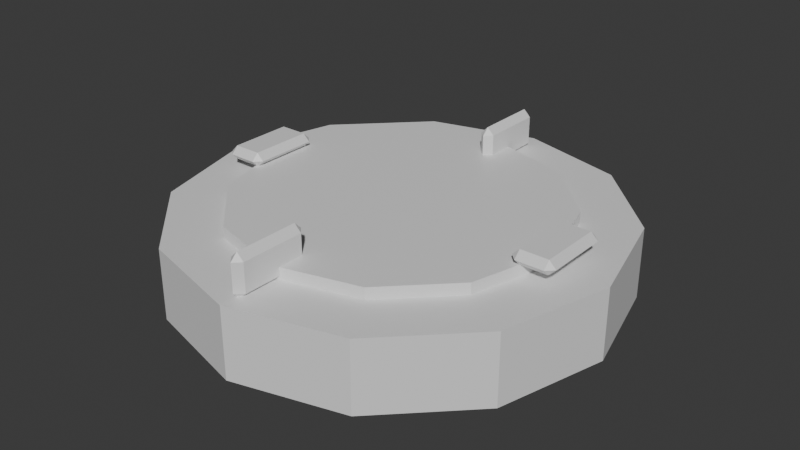 # Source: OutpostSlot.blend  (saved by Blender 5.1.30; exported with 4.5.12 LTS)
import bpy
from mathutils import Matrix  # noqa: F401  (used for matrix-valued properties, if any)

bpy.ops.wm.read_factory_settings(use_empty=True)
scene = bpy.context.scene
scene.name = 'Scene'

# ---- collections
col_collection = bpy.data.collections.new('Collection'); scene.collection.children.link(col_collection)

# ---- materials (node trees are filled in below, after node groups)
mat_dc_stone = bpy.data.materials.new('DC_Stone')
mat_dc_stone.diffuse_color = (0.541, 0.588, 0.639, 1.0)
mat_dc_stone.roughness = 0.82
mat_dc_magic = bpy.data.materials.new('DC_Magic')
mat_dc_magic.diffuse_color = (0.235, 0.749, 0.937, 1.0)
mat_dc_magic.roughness = 0.82
mat_dc_defender = bpy.data.materials.new('DC_Defender')
mat_dc_defender.diffuse_color = (0.114, 0.435, 0.82, 1.0)
mat_dc_defender.roughness = 0.82

# ---- material node trees
mat_dc_stone.use_nodes = True; mat_dc_stone.node_tree.nodes.clear()
_N = mat_dc_stone.node_tree.nodes; _L = mat_dc_stone.node_tree.links
n0 = _N.new('ShaderNodeBsdfPrincipled'); n0.name = 'Principled BSDF'; n0.location = (-200, 100)
n1 = _N.new('ShaderNodeOutputMaterial'); n1.name = 'Material Output'; n1.location = (200, 100)
_L.new(n0.outputs[0], n1.inputs[0])
n1.is_active_output = True
mat_dc_magic.use_nodes = True; mat_dc_magic.node_tree.nodes.clear()
_N = mat_dc_magic.node_tree.nodes; _L = mat_dc_magic.node_tree.links
n0 = _N.new('ShaderNodeBsdfPrincipled'); n0.name = 'Principled BSDF'; n0.location = (-200, 100)
n1 = _N.new('ShaderNodeOutputMaterial'); n1.name = 'Material Output'; n1.location = (200, 100)
_L.new(n0.outputs[0], n1.inputs[0])
n1.is_active_output = True
mat_dc_defender.use_nodes = True; mat_dc_defender.node_tree.nodes.clear()
_N = mat_dc_defender.node_tree.nodes; _L = mat_dc_defender.node_tree.links
n0 = _N.new('ShaderNodeBsdfPrincipled'); n0.name = 'Principled BSDF'; n0.location = (-200, 100)
n1 = _N.new('ShaderNodeOutputMaterial'); n1.name = 'Material Output'; n1.location = (200, 100)
_L.new(n0.outputs[0], n1.inputs[0])
n1.is_active_output = True

# ---- world
world_world = bpy.data.worlds.new('World'); scene.world = world_world
world_world.use_nodes = True; world_world.node_tree.nodes.clear()
_N = world_world.node_tree.nodes; _L = world_world.node_tree.links
n0 = _N.new('ShaderNodeOutputWorld'); n0.name = 'World Output'; n0.location = (200, 100)
n1 = _N.new('ShaderNodeBackground'); n1.name = 'Background'; n1.location = (-200, 100)
n1.inputs[0].default_value = (0.05088, 0.05088, 0.05088, 1.0)
_L.new(n1.outputs[0], n0.inputs[0])
n0.is_active_output = True
world_world.color = (0.05088, 0.05088, 0.05088)
world_world.sun_shadow_jitter_overblur = 0.0

# ---- meshes
me_slotstone_mesh = bpy.data.meshes.new('SlotStone_Mesh')
me_slotstone_mesh.from_pydata([(0.0, 0.62, -0.1), (0.0, 0.62, 0.1), (0.31, 0.5369, -0.1), (0.31, 0.5369, 0.1), (0.5369, 0.31, -0.1), (0.5369, 0.31, 0.1), (0.62, 0.0, -0.1), (0.62, 0.0, 0.1), (0.5369, -0.31, -0.1), (0.5369, -0.31, 0.1), (0.31, -0.5369, -0.1), (0.31, -0.5369, 0.1), (0.0, -0.62, -0.1), (0.0, -0.62, 0.1), (-0.31, -0.5369, -0.1), (-0.31, -0.5369, 0.1), (-0.5369, -0.31, -0.1), (-0.5369, -0.31, 0.1), (-0.62, 0.0, -0.1), (-0.62, 0.0, 0.1), (-0.5369, 0.31, -0.1), (-0.5369, 0.31, 0.1), (-0.31, 0.5369, -0.1), (-0.31, 0.5369, 0.1)], [], [(0, 1, 3, 2), (2, 3, 5, 4), (4, 5, 7, 6), (6, 7, 9, 8), (8, 9, 11, 10), (10, 11, 13, 12), (12, 13, 15, 14), (14, 15, 17, 16), (16, 17, 19, 18), (18, 19, 21, 20), (3, 1, 23, 21, 19, 17, 15, 13, 11, 9, 7, 5), (20, 21, 23, 22), (22, 23, 1, 0), (0, 2, 4, 6, 8, 10, 12, 14, 16, 18, 20, 22)])
_uv = me_slotstone_mesh.uv_layers.new(name='UVMap')
_uv.uv.foreach_set('vector', [1.0, 0.5, 1.0, 1.0, 0.9167, 1.0, 0.9167, 0.5, 0.9167, 0.5, 0.9167, 1.0, 0.8333, 1.0, 0.8333, 0.5, 0.8333, 0.5, 0.8333, 1.0, 0.75, 1.0, 0.75, 0.5, 0.75, 0.5, 0.75, 1.0, 0.6667, 1.0, 0.6667, 0.5, 0.6667, 0.5, 0.6667, 1.0, 0.5833, 1.0, 0.5833, 0.5, 0.5833, 0.5, 0.5833, 1.0, 0.5, 1.0, 0.5, 0.5, 0.5, 0.5, 0.5, 1.0, 0.4167, 1.0, 0.4167, 0.5, 0.4167, 0.5, 0.4167, 1.0, 0.3333, 1.0, 0.3333, 0.5, 0.3333, 0.5, 0.3333, 1.0, 0.25, 1.0, 0.25, 0.5, 0.25, 0.5, 0.25, 1.0, 0.1667, 1.0, 0.1667, 0.5, 0.37, 0.4578, 0.25, 0.49, 0.13, 0.4578, 0.04215, 0.37, 0.01, 0.25, 0.04215, 0.13, 0.13, 0.04215, 0.25, 0.01, 0.37, 0.04215, 0.4578, 0.13, 0.49, 0.25, 0.4578, 0.37, 0.1667, 0.5, 0.1667, 1.0, 0.08333, 1.0, 0.08333, 0.5, 0.08333, 0.5, 0.08333, 1.0, 7.451e-08, 1.0, 7.451e-08, 0.5, 0.75, 0.49, 0.87, 0.4578, 0.9578, 0.37, 0.99, 0.25, 0.9578, 0.13, 0.87, 0.04215, 0.75, 0.01, 0.63, 0.04215, 0.5422, 0.13, 0.51, 0.25, 0.5422, 0.37, 0.63, 0.4578])
me_slotstone_mesh.materials.append(mat_dc_stone)
me_slotstone_mesh.update()
me_slotinset_mesh = bpy.data.meshes.new('SlotInset_Mesh')
me_slotinset_mesh.from_pydata([(0.0, 0.46, -0.0175), (0.0, 0.46, 0.0175), (0.23, 0.3984, -0.0175), (0.23, 0.3984, 0.0175), (0.3984, 0.23, -0.0175), (0.3984, 0.23, 0.0175), (0.46, 0.0, -0.0175), (0.46, 0.0, 0.0175), (0.3984, -0.23, -0.0175), (0.3984, -0.23, 0.0175), (0.23, -0.3984, -0.0175), (0.23, -0.3984, 0.0175), (0.0, -0.46, -0.0175), (0.0, -0.46, 0.0175), (-0.23, -0.3984, -0.0175), (-0.23, -0.3984, 0.0175), (-0.3984, -0.23, -0.0175), (-0.3984, -0.23, 0.0175), (-0.46, 0.0, -0.0175), (-0.46, 0.0, 0.0175), (-0.3984, 0.23, -0.0175), (-0.3984, 0.23, 0.0175), (-0.23, 0.3984, -0.0175), (-0.23, 0.3984, 0.0175)], [], [(0, 1, 3, 2), (2, 3, 5, 4), (4, 5, 7, 6), (6, 7, 9, 8), (8, 9, 11, 10), (10, 11, 13, 12), (12, 13, 15, 14), (14, 15, 17, 16), (16, 17, 19, 18), (18, 19, 21, 20), (3, 1, 23, 21, 19, 17, 15, 13, 11, 9, 7, 5), (20, 21, 23, 22), (22, 23, 1, 0), (0, 2, 4, 6, 8, 10, 12, 14, 16, 18, 20, 22)])
_uv = me_slotinset_mesh.uv_layers.new(name='UVMap')
_uv.uv.foreach_set('vector', [1.0, 0.5, 1.0, 1.0, 0.9167, 1.0, 0.9167, 0.5, 0.9167, 0.5, 0.9167, 1.0, 0.8333, 1.0, 0.8333, 0.5, 0.8333, 0.5, 0.8333, 1.0, 0.75, 1.0, 0.75, 0.5, 0.75, 0.5, 0.75, 1.0, 0.6667, 1.0, 0.6667, 0.5, 0.6667, 0.5, 0.6667, 1.0, 0.5833, 1.0, 0.5833, 0.5, 0.5833, 0.5, 0.5833, 1.0, 0.5, 1.0, 0.5, 0.5, 0.5, 0.5, 0.5, 1.0, 0.4167, 1.0, 0.4167, 0.5, 0.4167, 0.5, 0.4167, 1.0, 0.3333, 1.0, 0.3333, 0.5, 0.3333, 0.5, 0.3333, 1.0, 0.25, 1.0, 0.25, 0.5, 0.25, 0.5, 0.25, 1.0, 0.1667, 1.0, 0.1667, 0.5, 0.37, 0.4578, 0.25, 0.49, 0.13, 0.4578, 0.04215, 0.37, 0.01, 0.25, 0.04215, 0.13, 0.13, 0.04215, 0.25, 0.01, 0.37, 0.04215, 0.4578, 0.13, 0.49, 0.25, 0.4578, 0.37, 0.1667, 0.5, 0.1667, 1.0, 0.08333, 1.0, 0.08333, 0.5, 0.08333, 0.5, 0.08333, 1.0, 7.451e-08, 1.0, 7.451e-08, 0.5, 0.75, 0.49, 0.87, 0.4578, 0.9578, 0.37, 0.99, 0.25, 0.9578, 0.13, 0.87, 0.04215, 0.75, 0.01, 0.63, 0.04215, 0.5422, 0.13, 0.51, 0.25, 0.5422, 0.37, 0.63, 0.4578])
me_slotinset_mesh.materials.append(mat_dc_magic)
me_slotinset_mesh.update()
me_slotrune_mesh = bpy.data.meshes.new('SlotRune_Mesh')
me_slotrune_mesh.from_pydata([(-0.04, -0.09, -0.02), (-0.04, -0.11, -1.863e-09), (-0.06, -0.09, -1.863e-09), (-0.04, -0.11, 3.725e-09), (-0.04, -0.09, 0.02), (-0.06, -0.09, 1.863e-09), (-0.04, 0.09, -0.02), (-0.06, 0.09, -1.863e-09), (-0.04, 0.11, -3.725e-09), (-0.04, 0.09, 0.02), (-0.04, 0.11, 1.863e-09), (-0.06, 0.09, 1.863e-09), (0.04, -0.09, -0.02), (0.06, -0.09, -1.863e-09), (0.04, -0.11, -3.725e-09), (0.04, -0.09, 0.02), (0.04, -0.11, 1.863e-09), (0.06, -0.09, 1.863e-09), (0.04, 0.09, -0.02), (0.04, 0.11, -1.863e-09), (0.06, 0.09, -1.863e-09), (0.04, 0.09, 0.02), (0.06, 0.09, 1.863e-09), (0.04, 0.11, 3.725e-09)], [], [(0, 1, 2), (3, 4, 5), (6, 7, 8), (9, 10, 11), (12, 13, 14), (15, 16, 17), (18, 19, 20), (21, 22, 23), (6, 0, 2, 7), (1, 3, 5, 2), (4, 9, 11, 5), (10, 8, 7, 11), (18, 6, 8, 19), (9, 21, 23, 10), (22, 20, 19, 23), (12, 18, 20, 13), (21, 15, 17, 22), (16, 14, 13, 17), (0, 12, 14, 1), (15, 4, 3, 16), (6, 18, 12, 0), (2, 5, 11, 7), (14, 16, 3, 1), (21, 9, 4, 15), (8, 10, 23, 19), (20, 22, 17, 13)])
_uv = me_slotrune_mesh.uv_layers.new(name='UVMap')
_uv.uv.foreach_set('vector', [0.1667, 0.7273, 0.1667, 0.75, 0.125, 0.7273, 0.5, 0.0, 0.625, 0.02273, 0.5, 0.02273, 0.1667, 0.5227, 0.125, 0.5227, 0.1667, 0.5, 0.625, 0.2487, 0.5, 0.2812, 0.5, 0.2273, 0.3333, 0.7273, 0.4688, 0.7273, 0.4167, 0.7708, 0.6458, 0.7595, 0.5, 0.7917, 0.5, 0.733, 0.3333, 0.5227, 0.4167, 0.4792, 0.4688, 0.5227, 0.6458, 0.4905, 0.5, 0.517, 0.5, 0.4583, 0.1667, 0.5227, 0.1667, 0.7273, 0.125, 0.7273, 0.125, 0.5227, 0.5, 0.0, 0.5, 0.0, 0.5, 0.02273, 0.5, 0.02273, 0.625, 0.02273, 0.625, 0.2487, 0.5, 0.2273, 0.5, 0.02273, 0.5, 0.2812, 0.5, 0.2917, 0.5, 0.2273, 0.5, 0.2273, 0.3333, 0.5227, 0.1667, 0.5227, 0.1667, 0.5, 0.4167, 0.4792, 0.625, 0.2487, 0.6458, 0.4905, 0.5, 0.4583, 0.5, 0.2812, 0.5, 0.517, 0.4688, 0.5227, 0.4167, 0.4792, 0.5, 0.4583, 0.3333, 0.7273, 0.3333, 0.5227, 0.4688, 0.5227, 0.4688, 0.7273, 0.6458, 0.4905, 0.6458, 0.7595, 0.5, 0.733, 0.5, 0.517, 0.5, 0.7917, 0.4167, 0.7708, 0.4688, 0.7273, 0.5, 0.733, 0.1667, 0.7273, 0.3333, 0.7273, 0.4167, 0.7708, 0.1667, 0.75, 0.6458, 0.7595, 0.625, 0.9583, 0.5, 0.9583, 0.5, 0.7917, 0.1667, 0.5227, 0.3333, 0.5227, 0.3333, 0.7273, 0.1667, 0.7273, 0.5, 0.02273, 0.5, 0.02273, 0.5, 0.2273, 0.5, 0.2273, 0.4167, 0.7708, 0.5, 0.7917, 0.5, 0.9583, 0.5, 0.9583, 0.6458, 0.4905, 0.8333, 0.5227, 0.8333, 0.7273, 0.6458, 0.7595, 0.5, 0.2917, 0.5, 0.2812, 0.5, 0.4583, 0.4167, 0.4792, 0.4688, 0.5227, 0.5, 0.517, 0.5, 0.733, 0.4688, 0.7273])
me_slotrune_mesh.materials.append(mat_dc_defender)
me_slotrune_mesh.update()
me_slotrune_mesh_001 = bpy.data.meshes.new('SlotRune_Mesh.001')
me_slotrune_mesh_001.from_pydata([(-0.04, -0.09, -0.02), (-0.04, -0.11, -1.863e-09), (-0.06, -0.09, -1.863e-09), (-0.04, -0.11, 3.725e-09), (-0.04, -0.09, 0.02), (-0.06, -0.09, 1.863e-09), (-0.04, 0.09, -0.02), (-0.06, 0.09, -1.863e-09), (-0.04, 0.11, -3.725e-09), (-0.04, 0.09, 0.02), (-0.04, 0.11, 1.863e-09), (-0.06, 0.09, 1.863e-09), (0.04, -0.09, -0.02), (0.06, -0.09, -1.863e-09), (0.04, -0.11, -3.725e-09), (0.04, -0.09, 0.02), (0.04, -0.11, 1.863e-09), (0.06, -0.09, 1.863e-09), (0.04, 0.09, -0.02), (0.04, 0.11, -1.863e-09), (0.06, 0.09, -1.863e-09), (0.04, 0.09, 0.02), (0.06, 0.09, 1.863e-09), (0.04, 0.11, 3.725e-09)], [], [(0, 1, 2), (3, 4, 5), (6, 7, 8), (9, 10, 11), (12, 13, 14), (15, 16, 17), (18, 19, 20), (21, 22, 23), (6, 0, 2, 7), (1, 3, 5, 2), (4, 9, 11, 5), (10, 8, 7, 11), (18, 6, 8, 19), (9, 21, 23, 10), (22, 20, 19, 23), (12, 18, 20, 13), (21, 15, 17, 22), (16, 14, 13, 17), (0, 12, 14, 1), (15, 4, 3, 16), (6, 18, 12, 0), (2, 5, 11, 7), (14, 16, 3, 1), (21, 9, 4, 15), (8, 10, 23, 19), (20, 22, 17, 13)])
_uv = me_slotrune_mesh_001.uv_layers.new(name='UVMap')
_uv.uv.foreach_set('vector', [0.1667, 0.7273, 0.1667, 0.75, 0.125, 0.7273, 0.5, 0.0, 0.625, 0.02273, 0.5, 0.02273, 0.1667, 0.5227, 0.125, 0.5227, 0.1667, 0.5, 0.625, 0.2487, 0.5, 0.2812, 0.5, 0.2273, 0.3333, 0.7273, 0.4688, 0.7273, 0.4167, 0.7708, 0.6458, 0.7595, 0.5, 0.7917, 0.5, 0.733, 0.3333, 0.5227, 0.4167, 0.4792, 0.4688, 0.5227, 0.6458, 0.4905, 0.5, 0.517, 0.5, 0.4583, 0.1667, 0.5227, 0.1667, 0.7273, 0.125, 0.7273, 0.125, 0.5227, 0.5, 0.0, 0.5, 0.0, 0.5, 0.02273, 0.5, 0.02273, 0.625, 0.02273, 0.625, 0.2487, 0.5, 0.2273, 0.5, 0.02273, 0.5, 0.2812, 0.5, 0.2917, 0.5, 0.2273, 0.5, 0.2273, 0.3333, 0.5227, 0.1667, 0.5227, 0.1667, 0.5, 0.4167, 0.4792, 0.625, 0.2487, 0.6458, 0.4905, 0.5, 0.4583, 0.5, 0.2812, 0.5, 0.517, 0.4688, 0.5227, 0.4167, 0.4792, 0.5, 0.4583, 0.3333, 0.7273, 0.3333, 0.5227, 0.4688, 0.5227, 0.4688, 0.7273, 0.6458, 0.4905, 0.6458, 0.7595, 0.5, 0.733, 0.5, 0.517, 0.5, 0.7917, 0.4167, 0.7708, 0.4688, 0.7273, 0.5, 0.733, 0.1667, 0.7273, 0.3333, 0.7273, 0.4167, 0.7708, 0.1667, 0.75, 0.6458, 0.7595, 0.625, 0.9583, 0.5, 0.9583, 0.5, 0.7917, 0.1667, 0.5227, 0.3333, 0.5227, 0.3333, 0.7273, 0.1667, 0.7273, 0.5, 0.02273, 0.5, 0.02273, 0.5, 0.2273, 0.5, 0.2273, 0.4167, 0.7708, 0.5, 0.7917, 0.5, 0.9583, 0.5, 0.9583, 0.6458, 0.4905, 0.8333, 0.5227, 0.8333, 0.7273, 0.6458, 0.7595, 0.5, 0.2917, 0.5, 0.2812, 0.5, 0.4583, 0.4167, 0.4792, 0.4688, 0.5227, 0.5, 0.517, 0.5, 0.733, 0.4688, 0.7273])
me_slotrune_mesh_001.materials.append(mat_dc_defender)
me_slotrune_mesh_001.update()
me_slotrune_mesh_002 = bpy.data.meshes.new('SlotRune_Mesh.002')
me_slotrune_mesh_002.from_pydata([(-0.04, -0.09, -0.02), (-0.04, -0.11, -1.863e-09), (-0.06, -0.09, -1.863e-09), (-0.04, -0.11, 3.725e-09), (-0.04, -0.09, 0.02), (-0.06, -0.09, 1.863e-09), (-0.04, 0.09, -0.02), (-0.06, 0.09, -1.863e-09), (-0.04, 0.11, -3.725e-09), (-0.04, 0.09, 0.02), (-0.04, 0.11, 1.863e-09), (-0.06, 0.09, 1.863e-09), (0.04, -0.09, -0.02), (0.06, -0.09, -1.863e-09), (0.04, -0.11, -3.725e-09), (0.04, -0.09, 0.02), (0.04, -0.11, 1.863e-09), (0.06, -0.09, 1.863e-09), (0.04, 0.09, -0.02), (0.04, 0.11, -1.863e-09), (0.06, 0.09, -1.863e-09), (0.04, 0.09, 0.02), (0.06, 0.09, 1.863e-09), (0.04, 0.11, 3.725e-09)], [], [(0, 1, 2), (3, 4, 5), (6, 7, 8), (9, 10, 11), (12, 13, 14), (15, 16, 17), (18, 19, 20), (21, 22, 23), (6, 0, 2, 7), (1, 3, 5, 2), (4, 9, 11, 5), (10, 8, 7, 11), (18, 6, 8, 19), (9, 21, 23, 10), (22, 20, 19, 23), (12, 18, 20, 13), (21, 15, 17, 22), (16, 14, 13, 17), (0, 12, 14, 1), (15, 4, 3, 16), (6, 18, 12, 0), (2, 5, 11, 7), (14, 16, 3, 1), (21, 9, 4, 15), (8, 10, 23, 19), (20, 22, 17, 13)])
_uv = me_slotrune_mesh_002.uv_layers.new(name='UVMap')
_uv.uv.foreach_set('vector', [0.1667, 0.7273, 0.1667, 0.75, 0.125, 0.7273, 0.5, 0.0, 0.625, 0.02273, 0.5, 0.02273, 0.1667, 0.5227, 0.125, 0.5227, 0.1667, 0.5, 0.625, 0.2487, 0.5, 0.2812, 0.5, 0.2273, 0.3333, 0.7273, 0.4688, 0.7273, 0.4167, 0.7708, 0.6458, 0.7595, 0.5, 0.7917, 0.5, 0.733, 0.3333, 0.5227, 0.4167, 0.4792, 0.4688, 0.5227, 0.6458, 0.4905, 0.5, 0.517, 0.5, 0.4583, 0.1667, 0.5227, 0.1667, 0.7273, 0.125, 0.7273, 0.125, 0.5227, 0.5, 0.0, 0.5, 0.0, 0.5, 0.02273, 0.5, 0.02273, 0.625, 0.02273, 0.625, 0.2487, 0.5, 0.2273, 0.5, 0.02273, 0.5, 0.2812, 0.5, 0.2917, 0.5, 0.2273, 0.5, 0.2273, 0.3333, 0.5227, 0.1667, 0.5227, 0.1667, 0.5, 0.4167, 0.4792, 0.625, 0.2487, 0.6458, 0.4905, 0.5, 0.4583, 0.5, 0.2812, 0.5, 0.517, 0.4688, 0.5227, 0.4167, 0.4792, 0.5, 0.4583, 0.3333, 0.7273, 0.3333, 0.5227, 0.4688, 0.5227, 0.4688, 0.7273, 0.6458, 0.4905, 0.6458, 0.7595, 0.5, 0.733, 0.5, 0.517, 0.5, 0.7917, 0.4167, 0.7708, 0.4688, 0.7273, 0.5, 0.733, 0.1667, 0.7273, 0.3333, 0.7273, 0.4167, 0.7708, 0.1667, 0.75, 0.6458, 0.7595, 0.625, 0.9583, 0.5, 0.9583, 0.5, 0.7917, 0.1667, 0.5227, 0.3333, 0.5227, 0.3333, 0.7273, 0.1667, 0.7273, 0.5, 0.02273, 0.5, 0.02273, 0.5, 0.2273, 0.5, 0.2273, 0.4167, 0.7708, 0.5, 0.7917, 0.5, 0.9583, 0.5, 0.9583, 0.6458, 0.4905, 0.8333, 0.5227, 0.8333, 0.7273, 0.6458, 0.7595, 0.5, 0.2917, 0.5, 0.2812, 0.5, 0.4583, 0.4167, 0.4792, 0.4688, 0.5227, 0.5, 0.517, 0.5, 0.733, 0.4688, 0.7273])
me_slotrune_mesh_002.materials.append(mat_dc_defender)
me_slotrune_mesh_002.update()
me_slotrune_mesh_003 = bpy.data.meshes.new('SlotRune_Mesh.003')
me_slotrune_mesh_003.from_pydata([(-0.04, -0.09, -0.02), (-0.04, -0.11, -1.863e-09), (-0.06, -0.09, -1.863e-09), (-0.04, -0.11, 3.725e-09), (-0.04, -0.09, 0.02), (-0.06, -0.09, 1.863e-09), (-0.04, 0.09, -0.02), (-0.06, 0.09, -1.863e-09), (-0.04, 0.11, -3.725e-09), (-0.04, 0.09, 0.02), (-0.04, 0.11, 1.863e-09), (-0.06, 0.09, 1.863e-09), (0.04, -0.09, -0.02), (0.06, -0.09, -1.863e-09), (0.04, -0.11, -3.725e-09), (0.04, -0.09, 0.02), (0.04, -0.11, 1.863e-09), (0.06, -0.09, 1.863e-09), (0.04, 0.09, -0.02), (0.04, 0.11, -1.863e-09), (0.06, 0.09, -1.863e-09), (0.04, 0.09, 0.02), (0.06, 0.09, 1.863e-09), (0.04, 0.11, 3.725e-09)], [], [(0, 1, 2), (3, 4, 5), (6, 7, 8), (9, 10, 11), (12, 13, 14), (15, 16, 17), (18, 19, 20), (21, 22, 23), (6, 0, 2, 7), (1, 3, 5, 2), (4, 9, 11, 5), (10, 8, 7, 11), (18, 6, 8, 19), (9, 21, 23, 10), (22, 20, 19, 23), (12, 18, 20, 13), (21, 15, 17, 22), (16, 14, 13, 17), (0, 12, 14, 1), (15, 4, 3, 16), (6, 18, 12, 0), (2, 5, 11, 7), (14, 16, 3, 1), (21, 9, 4, 15), (8, 10, 23, 19), (20, 22, 17, 13)])
_uv = me_slotrune_mesh_003.uv_layers.new(name='UVMap')
_uv.uv.foreach_set('vector', [0.1667, 0.7273, 0.1667, 0.75, 0.125, 0.7273, 0.5, 0.0, 0.625, 0.02273, 0.5, 0.02273, 0.1667, 0.5227, 0.125, 0.5227, 0.1667, 0.5, 0.625, 0.2487, 0.5, 0.2812, 0.5, 0.2273, 0.3333, 0.7273, 0.4688, 0.7273, 0.4167, 0.7708, 0.6458, 0.7595, 0.5, 0.7917, 0.5, 0.733, 0.3333, 0.5227, 0.4167, 0.4792, 0.4688, 0.5227, 0.6458, 0.4905, 0.5, 0.517, 0.5, 0.4583, 0.1667, 0.5227, 0.1667, 0.7273, 0.125, 0.7273, 0.125, 0.5227, 0.5, 0.0, 0.5, 0.0, 0.5, 0.02273, 0.5, 0.02273, 0.625, 0.02273, 0.625, 0.2487, 0.5, 0.2273, 0.5, 0.02273, 0.5, 0.2812, 0.5, 0.2917, 0.5, 0.2273, 0.5, 0.2273, 0.3333, 0.5227, 0.1667, 0.5227, 0.1667, 0.5, 0.4167, 0.4792, 0.625, 0.2487, 0.6458, 0.4905, 0.5, 0.4583, 0.5, 0.2812, 0.5, 0.517, 0.4688, 0.5227, 0.4167, 0.4792, 0.5, 0.4583, 0.3333, 0.7273, 0.3333, 0.5227, 0.4688, 0.5227, 0.4688, 0.7273, 0.6458, 0.4905, 0.6458, 0.7595, 0.5, 0.733, 0.5, 0.517, 0.5, 0.7917, 0.4167, 0.7708, 0.4688, 0.7273, 0.5, 0.733, 0.1667, 0.7273, 0.3333, 0.7273, 0.4167, 0.7708, 0.1667, 0.75, 0.6458, 0.7595, 0.625, 0.9583, 0.5, 0.9583, 0.5, 0.7917, 0.1667, 0.5227, 0.3333, 0.5227, 0.3333, 0.7273, 0.1667, 0.7273, 0.5, 0.02273, 0.5, 0.02273, 0.5, 0.2273, 0.5, 0.2273, 0.4167, 0.7708, 0.5, 0.7917, 0.5, 0.9583, 0.5, 0.9583, 0.6458, 0.4905, 0.8333, 0.5227, 0.8333, 0.7273, 0.6458, 0.7595, 0.5, 0.2917, 0.5, 0.2812, 0.5, 0.4583, 0.4167, 0.4792, 0.4688, 0.5227, 0.5, 0.517, 0.5, 0.733, 0.4688, 0.7273])
me_slotrune_mesh_003.materials.append(mat_dc_defender)
me_slotrune_mesh_003.update()

# ---- objects
ob_slotstone = bpy.data.objects.new('SlotStone', me_slotstone_mesh)
ob_slotinset = bpy.data.objects.new('SlotInset', me_slotinset_mesh)
ob_slotrune = bpy.data.objects.new('SlotRune', me_slotrune_mesh)
ob_slotrune_001 = bpy.data.objects.new('SlotRune.001', me_slotrune_mesh_001)
ob_slotrune_002 = bpy.data.objects.new('SlotRune.002', me_slotrune_mesh_002)
ob_slotrune_003 = bpy.data.objects.new('SlotRune.003', me_slotrune_mesh_003)

# ---- transforms, parenting, visibility, modifiers, constraints
ob_slotstone.location = (0.0, 0.0, 0.1)
ob_slotinset.location = (0.0, 0.0, 0.215)
ob_slotrune.location = (0.47, 0.0, 0.25)
ob_slotrune_001.location = (2.878e-17, 0.47, 0.25)
ob_slotrune_001.rotation_euler = (0.0, -1.571, 0.0)
ob_slotrune_002.location = (-0.47, 5.756e-17, 0.25)
ob_slotrune_002.rotation_euler = (0.0, -3.142, 0.0)
ob_slotrune_003.location = (-8.634e-17, -0.47, 0.25)
ob_slotrune_003.rotation_euler = (0.0, -4.712, 0.0)

# ---- collection membership
col_collection.objects.link(ob_slotstone)
col_collection.objects.link(ob_slotinset)
col_collection.objects.link(ob_slotrune)
col_collection.objects.link(ob_slotrune_001)
col_collection.objects.link(ob_slotrune_002)
col_collection.objects.link(ob_slotrune_003)

# ---- scene / render settings (as saved in the file)
scene.frame_start = 1; scene.frame_end = 250; scene.frame_set(1)
scene.render.engine = 'BLENDER_EEVEE_NEXT'
scene.render.bake_bias = 0.0
scene.render.bake_samples = 0
scene.cycles.sampling_pattern = 'TABULATED_SOBOL'
scene.eevee.use_volume_custom_range = False
bpy.context.view_layer.update()

# ---- added for rendering (the .blend has no active camera and no usable light): camera, sun
cam_auto = bpy.data.cameras.new('AutoCamera')
cam_auto.lens = 50.0
cam_auto.sensor_width = 36.0
cam_auto.clip_end = 1000.0
ob_auto_camera = bpy.data.objects.new('AutoCamera', cam_auto)
scene.collection.objects.link(ob_auto_camera)
ob_auto_camera.location = (1.64765, -1.97718, 1.47312)
ob_auto_camera.rotation_euler = (1.09748, -7.21219e-08, 0.694738)
scene.camera = ob_auto_camera
light_auto_sun = bpy.data.lights.new('AutoSun', 'SUN')
light_auto_sun.energy = 3.0
light_auto_sun.angle = 0.0523599
ob_auto_sun = bpy.data.objects.new('AutoSun', light_auto_sun)
scene.collection.objects.link(ob_auto_sun)
ob_auto_sun.rotation_euler = (0.872665, 0.174533, 0.523599)
bpy.context.view_layer.update()
